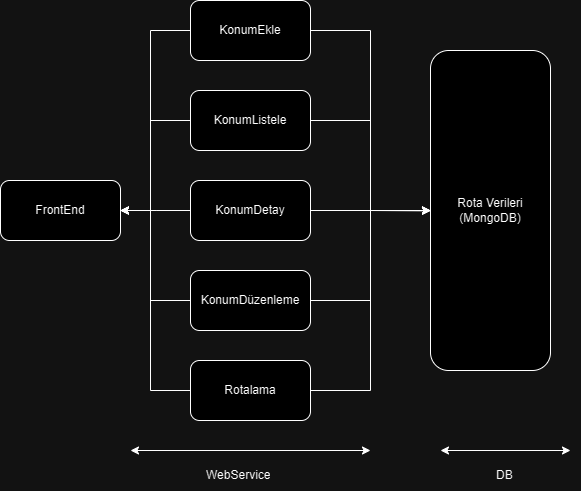

The diagram above was exported from draw.io. Its source (the exported page's mxGraphModel, read from the mxfile embedded in the PNG):
<mxGraphModel dx="924" dy="497" grid="1" gridSize="10" guides="1" tooltips="1" connect="1" arrows="1" fold="1" page="1" pageScale="1" pageWidth="827" pageHeight="1169" math="0" shadow="0">
  <root>
    <mxCell id="0" />
    <mxCell id="1" parent="0" />
    <mxCell id="Mt92Y-jYbvGILZT1pzKq-8" style="edgeStyle=orthogonalEdgeStyle;rounded=0;orthogonalLoop=1;jettySize=auto;html=1;exitX=1;exitY=0.5;exitDx=0;exitDy=0;entryX=0;entryY=0.5;entryDx=0;entryDy=0;" edge="1" parent="1" source="Mt92Y-jYbvGILZT1pzKq-1" target="Mt92Y-jYbvGILZT1pzKq-6">
      <mxGeometry relative="1" as="geometry" />
    </mxCell>
    <mxCell id="Mt92Y-jYbvGILZT1pzKq-14" style="edgeStyle=orthogonalEdgeStyle;rounded=0;orthogonalLoop=1;jettySize=auto;html=1;exitX=0;exitY=0.5;exitDx=0;exitDy=0;entryX=1;entryY=0.5;entryDx=0;entryDy=0;" edge="1" parent="1" source="Mt92Y-jYbvGILZT1pzKq-1" target="Mt92Y-jYbvGILZT1pzKq-13">
      <mxGeometry relative="1" as="geometry">
        <Array as="points">
          <mxPoint x="180" y="60" />
          <mxPoint x="180" y="240" />
        </Array>
      </mxGeometry>
    </mxCell>
    <mxCell id="Mt92Y-jYbvGILZT1pzKq-1" value="KonumEkle" style="rounded=1;whiteSpace=wrap;html=1;" vertex="1" parent="1">
      <mxGeometry x="220" y="30" width="120" height="60" as="geometry" />
    </mxCell>
    <mxCell id="Mt92Y-jYbvGILZT1pzKq-9" style="edgeStyle=orthogonalEdgeStyle;rounded=0;orthogonalLoop=1;jettySize=auto;html=1;exitX=1;exitY=0.5;exitDx=0;exitDy=0;" edge="1" parent="1" source="Mt92Y-jYbvGILZT1pzKq-2">
      <mxGeometry relative="1" as="geometry">
        <mxPoint x="460" y="240" as="targetPoint" />
        <Array as="points">
          <mxPoint x="400" y="150" />
          <mxPoint x="400" y="240" />
        </Array>
      </mxGeometry>
    </mxCell>
    <mxCell id="Mt92Y-jYbvGILZT1pzKq-15" style="edgeStyle=orthogonalEdgeStyle;rounded=0;orthogonalLoop=1;jettySize=auto;html=1;exitX=0;exitY=0.5;exitDx=0;exitDy=0;" edge="1" parent="1" source="Mt92Y-jYbvGILZT1pzKq-2">
      <mxGeometry relative="1" as="geometry">
        <mxPoint x="150" y="240.0000000000001" as="targetPoint" />
        <Array as="points">
          <mxPoint x="180" y="150" />
          <mxPoint x="180" y="240" />
        </Array>
      </mxGeometry>
    </mxCell>
    <mxCell id="Mt92Y-jYbvGILZT1pzKq-2" value="KonumListele" style="rounded=1;whiteSpace=wrap;html=1;" vertex="1" parent="1">
      <mxGeometry x="220" y="120" width="120" height="60" as="geometry" />
    </mxCell>
    <mxCell id="Mt92Y-jYbvGILZT1pzKq-10" style="edgeStyle=orthogonalEdgeStyle;rounded=0;orthogonalLoop=1;jettySize=auto;html=1;exitX=1;exitY=0.5;exitDx=0;exitDy=0;" edge="1" parent="1" source="Mt92Y-jYbvGILZT1pzKq-3">
      <mxGeometry relative="1" as="geometry">
        <mxPoint x="460" y="240.36363636363626" as="targetPoint" />
      </mxGeometry>
    </mxCell>
    <mxCell id="Mt92Y-jYbvGILZT1pzKq-16" style="edgeStyle=orthogonalEdgeStyle;rounded=0;orthogonalLoop=1;jettySize=auto;html=1;exitX=0;exitY=0.5;exitDx=0;exitDy=0;" edge="1" parent="1" source="Mt92Y-jYbvGILZT1pzKq-3">
      <mxGeometry relative="1" as="geometry">
        <mxPoint x="150" y="240" as="targetPoint" />
      </mxGeometry>
    </mxCell>
    <mxCell id="Mt92Y-jYbvGILZT1pzKq-3" value="KonumDetay" style="rounded=1;whiteSpace=wrap;html=1;" vertex="1" parent="1">
      <mxGeometry x="220" y="210" width="120" height="60" as="geometry" />
    </mxCell>
    <mxCell id="Mt92Y-jYbvGILZT1pzKq-11" style="edgeStyle=orthogonalEdgeStyle;rounded=0;orthogonalLoop=1;jettySize=auto;html=1;exitX=1;exitY=0.5;exitDx=0;exitDy=0;entryX=0;entryY=0.5;entryDx=0;entryDy=0;" edge="1" parent="1" source="Mt92Y-jYbvGILZT1pzKq-4" target="Mt92Y-jYbvGILZT1pzKq-6">
      <mxGeometry relative="1" as="geometry" />
    </mxCell>
    <mxCell id="Mt92Y-jYbvGILZT1pzKq-17" style="edgeStyle=orthogonalEdgeStyle;rounded=0;orthogonalLoop=1;jettySize=auto;html=1;exitX=0;exitY=0.5;exitDx=0;exitDy=0;entryX=1;entryY=0.5;entryDx=0;entryDy=0;" edge="1" parent="1" source="Mt92Y-jYbvGILZT1pzKq-4" target="Mt92Y-jYbvGILZT1pzKq-13">
      <mxGeometry relative="1" as="geometry">
        <Array as="points">
          <mxPoint x="180" y="330" />
          <mxPoint x="180" y="240" />
        </Array>
      </mxGeometry>
    </mxCell>
    <mxCell id="Mt92Y-jYbvGILZT1pzKq-4" value="KonumDüzenleme" style="rounded=1;whiteSpace=wrap;html=1;" vertex="1" parent="1">
      <mxGeometry x="220" y="300" width="120" height="60" as="geometry" />
    </mxCell>
    <mxCell id="Mt92Y-jYbvGILZT1pzKq-12" style="edgeStyle=orthogonalEdgeStyle;rounded=0;orthogonalLoop=1;jettySize=auto;html=1;exitX=1;exitY=0.5;exitDx=0;exitDy=0;" edge="1" parent="1" source="Mt92Y-jYbvGILZT1pzKq-5">
      <mxGeometry relative="1" as="geometry">
        <mxPoint x="460" y="240" as="targetPoint" />
        <Array as="points">
          <mxPoint x="400" y="420" />
          <mxPoint x="400" y="240" />
        </Array>
      </mxGeometry>
    </mxCell>
    <mxCell id="Mt92Y-jYbvGILZT1pzKq-18" style="edgeStyle=orthogonalEdgeStyle;rounded=0;orthogonalLoop=1;jettySize=auto;html=1;exitX=0;exitY=0.5;exitDx=0;exitDy=0;" edge="1" parent="1" source="Mt92Y-jYbvGILZT1pzKq-5">
      <mxGeometry relative="1" as="geometry">
        <mxPoint x="150" y="240" as="targetPoint" />
        <Array as="points">
          <mxPoint x="180" y="420" />
          <mxPoint x="180" y="240" />
        </Array>
      </mxGeometry>
    </mxCell>
    <mxCell id="Mt92Y-jYbvGILZT1pzKq-5" value="Rotalama" style="rounded=1;whiteSpace=wrap;html=1;" vertex="1" parent="1">
      <mxGeometry x="220" y="390" width="120" height="60" as="geometry" />
    </mxCell>
    <mxCell id="Mt92Y-jYbvGILZT1pzKq-6" value="Rota Verileri&lt;br&gt;(MongoDB)" style="rounded=1;whiteSpace=wrap;html=1;" vertex="1" parent="1">
      <mxGeometry x="460" y="80" width="120" height="320" as="geometry" />
    </mxCell>
    <mxCell id="Mt92Y-jYbvGILZT1pzKq-13" value="FrontEnd" style="rounded=1;whiteSpace=wrap;html=1;" vertex="1" parent="1">
      <mxGeometry x="30" y="210" width="120" height="60" as="geometry" />
    </mxCell>
    <mxCell id="Mt92Y-jYbvGILZT1pzKq-19" value="" style="endArrow=classic;startArrow=classic;html=1;rounded=0;" edge="1" parent="1">
      <mxGeometry width="50" height="50" relative="1" as="geometry">
        <mxPoint x="160" y="480" as="sourcePoint" />
        <mxPoint x="400" y="480" as="targetPoint" />
      </mxGeometry>
    </mxCell>
    <mxCell id="Mt92Y-jYbvGILZT1pzKq-20" value="" style="endArrow=classic;startArrow=classic;html=1;rounded=0;" edge="1" parent="1">
      <mxGeometry width="50" height="50" relative="1" as="geometry">
        <mxPoint x="470" y="480" as="sourcePoint" />
        <mxPoint x="600" y="480" as="targetPoint" />
      </mxGeometry>
    </mxCell>
    <mxCell id="Mt92Y-jYbvGILZT1pzKq-21" value="WebService" style="text;strokeColor=none;fillColor=none;align=left;verticalAlign=middle;spacingLeft=4;spacingRight=4;overflow=hidden;points=[[0,0.5],[1,0.5]];portConstraint=eastwest;rotatable=0;whiteSpace=wrap;html=1;" vertex="1" parent="1">
      <mxGeometry x="230" y="490" width="80" height="30" as="geometry" />
    </mxCell>
    <mxCell id="Mt92Y-jYbvGILZT1pzKq-23" value="DB" style="text;strokeColor=none;fillColor=none;align=left;verticalAlign=middle;spacingLeft=4;spacingRight=4;overflow=hidden;points=[[0,0.5],[1,0.5]];portConstraint=eastwest;rotatable=0;whiteSpace=wrap;html=1;" vertex="1" parent="1">
      <mxGeometry x="520" y="490" width="80" height="30" as="geometry" />
    </mxCell>
  </root>
</mxGraphModel>